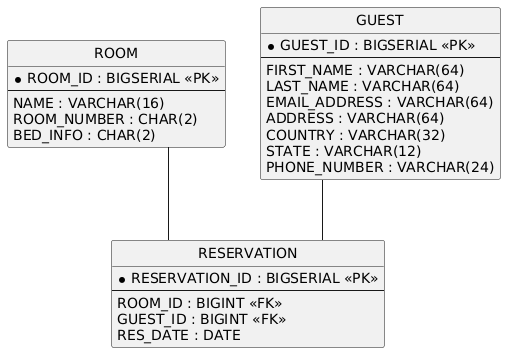

The diagram above was rendered by PlantUML. Its source (embedded in the PNG):
@startuml
hide circle
skinparam linetype ortho

entity "ROOM" as ROOM {
  * ROOM_ID : BIGSERIAL <<PK>>
  --
  NAME : VARCHAR(16)
  ROOM_NUMBER : CHAR(2)
  BED_INFO : CHAR(2)
}

entity "GUEST" as GUEST {
  * GUEST_ID : BIGSERIAL <<PK>>
  --
  FIRST_NAME : VARCHAR(64)
  LAST_NAME : VARCHAR(64)
  EMAIL_ADDRESS : VARCHAR(64)
  ADDRESS : VARCHAR(64)
  COUNTRY : VARCHAR(32)
  STATE : VARCHAR(12)
  PHONE_NUMBER : VARCHAR(24)
}

entity "RESERVATION" as RESERVATION {
  * RESERVATION_ID : BIGSERIAL <<PK>>
  --
  ROOM_ID : BIGINT <<FK>>
  GUEST_ID : BIGINT <<FK>>
  RES_DATE : DATE
}

ROOM -- RESERVATION
GUEST -- RESERVATION
@enduml